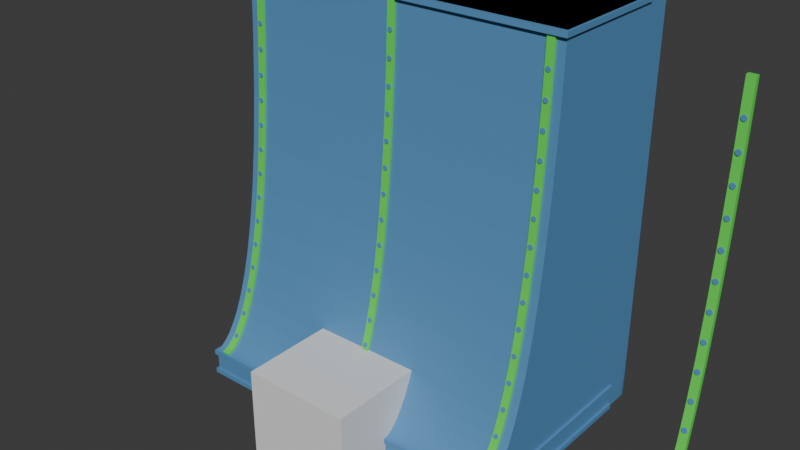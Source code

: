 # Source: RANGE_HOOD_JAN_19_2026.blend  (saved by Blender 4.2.66; exported with 4.5.12 LTS)
import bpy
from mathutils import Matrix  # noqa: F401  (used for matrix-valued properties, if any)

bpy.ops.wm.read_factory_settings(use_empty=True)
scene = bpy.context.scene
scene.name = 'Scene'

# ---- collections
col_collection = bpy.data.collections.new('Collection'); scene.collection.children.link(col_collection)
col_range_hood = bpy.data.collections.new('RANGE HOOD'); col_collection.children.link(col_range_hood)

# ---- materials (node trees are filled in below, after node groups)
mat_base_material = bpy.data.materials.new('Base Material')
mat_rivets = bpy.data.materials.new('Rivets')
mat_straps = bpy.data.materials.new('Straps')
mat_material_004 = bpy.data.materials.new('Material.004')
mat_material_005 = bpy.data.materials.new('Material.005')

# ---- node groups
ng_gn_twocubes_proportional_4_2 = bpy.data.node_groups.new('GN_TwoCubes_Proportional_4_2', 'GeometryNodeTree')
_s = ng_gn_twocubes_proportional_4_2.interface.new_socket(name='Geometry', in_out='OUTPUT', socket_type='NodeSocketGeometry')
_s = ng_gn_twocubes_proportional_4_2.interface.new_socket(name='Small Size', in_out='INPUT', socket_type='NodeSocketFloat')
_s.default_value = 1.0
_s.description = 'Base cube size'
_s = ng_gn_twocubes_proportional_4_2.interface.new_socket(name='Big Scale', in_out='INPUT', socket_type='NodeSocketFloat')
_s.default_value = 2.0
_s.description = 'Big cube size multiplier'
_s = ng_gn_twocubes_proportional_4_2.interface.new_socket(name='Big Y Depth Add', in_out='INPUT', socket_type='NodeSocketFloat')
_s.description = 'Extra depth only for big cube Y'
_s = ng_gn_twocubes_proportional_4_2.interface.new_socket(name='Big Offset X', in_out='INPUT', socket_type='NodeSocketFloat')
_s.default_value = 2.0
_s.description = 'Offset of big cube in X'
_N = ng_gn_twocubes_proportional_4_2.nodes; _L = ng_gn_twocubes_proportional_4_2.links
n0 = _N.new('NodeGroupInput'); n0.name = 'Group Input'; n0.location = (-1200, 0)
n1 = _N.new('NodeGroupOutput'); n1.name = 'Group Output'; n1.location = (1200, 0)
n2 = _N.new('GeometryNodeMeshCube'); n2.name = 'Cube'; n2.location = (-917, 220)
n3 = _N.new('ShaderNodeMath'); n3.name = 'Math'; n3.location = (-693, 135)
n3.operation = 'MULTIPLY'
n4 = _N.new('ShaderNodeMath'); n4.name = 'Math.001'; n4.location = (-473, -53)
n5 = _N.new('ShaderNodeCombineXYZ'); n5.name = 'Combine XYZ'; n5.location = (-259, 72)
n6 = _N.new('GeometryNodeMeshCube'); n6.name = 'Cube.001'; n6.location = (-58, 14)
n7 = _N.new('ShaderNodeCombineXYZ'); n7.name = 'Combine XYZ.001'; n7.location = (-274, -195)
n8 = _N.new('GeometryNodeTransform'); n8.name = 'Transform Geometry'; n8.location = (126, 5)
n9 = _N.new('GeometryNodeJoinGeometry'); n9.name = 'Join Geometry'; n9.location = (600, 100)
_L.new(n0.outputs[0], n2.inputs[0])
_L.new(n0.outputs[0], n3.inputs[0])
_L.new(n0.outputs[1], n3.inputs[1])
_L.new(n3.outputs[0], n4.inputs[0])
_L.new(n0.outputs[2], n4.inputs[1])
_L.new(n3.outputs[0], n5.inputs[0])
_L.new(n4.outputs[0], n5.inputs[1])
_L.new(n3.outputs[0], n5.inputs[2])
_L.new(n5.outputs[0], n6.inputs[0])
_L.new(n0.outputs[3], n7.inputs[0])
_L.new(n6.outputs[0], n8.inputs[0])
_L.new(n7.outputs[0], n8.inputs[1])
_L.new(n2.outputs[0], n9.inputs[0])
_L.new(n8.outputs[0], n9.inputs[0])
_L.new(n9.outputs[0], n1.inputs[0])
n1.is_active_output = True
ng_geometry_nodes = bpy.data.node_groups.new('Geometry Nodes', 'GeometryNodeTree')
_s = ng_geometry_nodes.interface.new_socket(name='Geometry', in_out='OUTPUT', socket_type='NodeSocketGeometry')
_s = ng_geometry_nodes.interface.new_socket(name='Geometry', in_out='INPUT', socket_type='NodeSocketGeometry')
_s = ng_geometry_nodes.interface.new_socket(name='X', in_out='INPUT', socket_type='NodeSocketFloat')
_s.subtype = 'DISTANCE'
_s.min_value = -1e+04
_s.max_value = 1e+04
_s = ng_geometry_nodes.interface.new_socket(name='Y', in_out='INPUT', socket_type='NodeSocketFloat')
_s.subtype = 'DISTANCE'
_s.default_value = 0.3
_s.min_value = 0.4569
_s.max_value = 0.9137
_s = ng_geometry_nodes.interface.new_socket(name='Z', in_out='INPUT', socket_type='NodeSocketFloat')
_s.subtype = 'DISTANCE'
_s.min_value = 0.6091
_s.max_value = 1.523
_s = ng_geometry_nodes.interface.new_socket(name='Curvbature Distance Top', in_out='INPUT', socket_type='NodeSocketFloat')
_s.subtype = 'DISTANCE'
_s.default_value = 0.4
_s.min_value = 0.306
_s.max_value = 0.612
_s.hide_in_modifier = True
_s = ng_geometry_nodes.interface.new_socket(name='Skirt Height', in_out='INPUT', socket_type='NodeSocketFloat')
_s.subtype = 'DISTANCE'
_s.default_value = 0.1015
_s.min_value = 0.1015
_s.max_value = 0.306
_s = ng_geometry_nodes.interface.new_socket(name='BAND THICKNESS', in_out='INPUT', socket_type='NodeSocketFloat')
_s.default_value = 0.02
_s.hide_in_modifier = True
_s = ng_geometry_nodes.interface.new_socket(name='Top Strap Offset', in_out='INPUT', socket_type='NodeSocketFloat')
_s.subtype = 'DISTANCE'
_s.default_value = 0.16
_s.min_value = 0.16
_s.max_value = 0.8
_s = ng_geometry_nodes.interface.new_socket(name='Bottom Strap Offset', in_out='INPUT', socket_type='NodeSocketFloat')
_s.subtype = 'DISTANCE'
_s.default_value = 0.5
_s.min_value = 0.2
_s.max_value = 0.8
ng_geometry_nodes.interface.new_panel('Vertical Straps Parameters')
_s = ng_geometry_nodes.interface.new_socket(name='Count', in_out='INPUT', socket_type='NodeSocketInt')
_s.default_value = 5
_s.min_value = 2
_s.max_value = 6
_s = ng_geometry_nodes.interface.new_socket(name='Vertical Straps Width', in_out='INPUT', socket_type='NodeSocketFloat')
_s.subtype = 'DISTANCE'
_s.default_value = 0.0508
_s.min_value = 0.03
_s.max_value = 0.08
_s = ng_geometry_nodes.interface.new_socket(name='Rivet Size', in_out='INPUT', socket_type='NodeSocketFloat')
_s.subtype = 'DISTANCE'
_s.default_value = 0.0254
_s.min_value = 0.1
_s.max_value = 0.6
_s = ng_geometry_nodes.interface.new_socket(name='Rivet Count', in_out='INPUT', socket_type='NodeSocketInt')
_s.default_value = 10
_s.min_value = 2
_s.max_value = 15
_s = ng_geometry_nodes.interface.new_socket(name='On/Off Switch for Rivet', in_out='INPUT', socket_type='NodeSocketBool')
ng_geometry_nodes.is_modifier = True
_N = ng_geometry_nodes.nodes; _L = ng_geometry_nodes.links
n0 = _N.new('NodeGroupInput'); n0.name = 'Group Input'; n0.location = (136, -227)
n1 = _N.new('NodeGroupOutput'); n1.name = 'Group Output'; n1.location = (30, -40)
n2 = _N.new('GeometryNodeCurvePrimitiveBezierSegment'); n2.name = 'Bézier Segment'; n2.location = (489, -95)
n2.inputs[1].default_value = (0.0, 0.0, 0.0)
n2.inputs[2].default_value = (0.0, 0.0, 0.0)
n2.inputs[3].default_value = (0.0, 0.2713, 0.0)
n3 = _N.new('NodeGroupInput'); n3.name = 'Group Input.001'; n3.location = (30, -560)
n4 = _N.new('GeometryNodeTransform'); n4.name = 'Transform Geometry.001'; n4.location = (849, -121)
n4.inputs[1].default_value = (0.0, 0.0, 0.00508)
n5 = _N.new('NodeGroupInput'); n5.name = 'Group Input.002'; n5.location = (30, -193)
n6 = _N.new('ShaderNodeCombineXYZ'); n6.name = 'Combine XYZ.002'; n6.location = (231, -204)
n7 = _N.new('NodeFrame'); n7.name = 'Frame.001'; n7.location = (-873, -702)
n7.label = 'BEZIER CUTTER'
n7.width = 1020
n7.shrink = False
n7.label_size = 64
n8 = _N.new('GeometryNodeCurvePrimitiveQuadrilateral'); n8.name = 'Quadrilateral'; n8.location = (30, -409)
n8.inputs[0].default_value = 8.431
n8.inputs[1].default_value = 0.762
n9 = _N.new('GeometryNodeCurveToMesh'); n9.name = 'Curve to Mesh'; n9.location = (489, -204)
n9.inputs[3].default_value = True
n10 = _N.new('GeometryNodeSetShadeSmooth'); n10.name = 'Set Shade Smooth'; n10.location = (670, -185)
n10.inputs[2].default_value = False
n11 = _N.new('GeometryNodeTransform'); n11.name = 'Transform Geometry.002'; n11.location = (301, -282)
n11.inputs[1].default_value = (0.0, -0.381, 0.0)
n12 = _N.new('NodeReroute'); n12.name = 'Reroute.001'; n12.location = (115, -268)
n12.width = 16
n12.socket_idname = 'NodeSocketGeometry'
n13 = _N.new('NodeFrame'); n13.name = 'Frame.002'; n13.location = (272, -574)
n13.label = 'PROFILE CURVE'
n13.width = 1015
n13.shrink = False
n13.label_size = 64
n14 = _N.new('GeometryNodeResampleCurve'); n14.name = 'Resample Curve'; n14.location = (669, -139)
n14.keep_last_segment = False
n14.inputs[2].default_value = 100
n15 = _N.new('NodeFrame'); n15.name = 'Frame.003'; n15.location = (12170, 1172)
n15.label = ' '
n15.width = 200
n16 = _N.new('GeometryNodeCurvePrimitiveBezierSegment'); n16.name = 'Bézier Segment.001'; n16.location = (562, -103)
n16.inputs[1].default_value = (0.0, 0.0, 0.0)
n16.inputs[2].default_value = (0.0, 0.0, 0.0)
n16.inputs[3].default_value = (0.0, 0.2718, 0.0)
n17 = _N.new('GeometryNodeTransform'); n17.name = 'Transform Geometry.003'; n17.location = (922, -129)
n17.inputs[1].default_value = (0.0, 0.0, 0.00508)
n18 = _N.new('NodeGroupInput'); n18.name = 'Group Input.003'; n18.location = (166, -195)
n19 = _N.new('ShaderNodeCombineXYZ'); n19.name = 'Combine XYZ.003'; n19.location = (367, -206)
n20 = _N.new('NodeFrame'); n20.name = 'Frame.004'; n20.location = (1377, -515)
n20.label = 'VERTICAL STRAPS'
n20.width = 1272
n20.shrink = False
n20.label_size = 64
n21 = _N.new('GeometryNodeCurvePrimitiveQuadrilateral'); n21.name = 'Quadrilateral.001'; n21.location = (241, -471)
n21.inputs[1].default_value = 0.01727
n22 = _N.new('GeometryNodeCurveToMesh'); n22.name = 'Curve to Mesh.001'; n22.location = (655, -305)
n22.inputs[3].default_value = True
n23 = _N.new('GeometryNodeSetShadeSmooth'); n23.name = 'Set Shade Smooth.001'; n23.location = (836, -287)
n23.inputs[2].default_value = False
n24 = _N.new('GeometryNodeTransform'); n24.name = 'Transform Geometry.004'; n24.location = (467, -383)
n25 = _N.new('NodeFrame'); n25.name = 'Frame.005'; n25.location = (2680, -318)
n25.label = 'PROFILE CURVE'
n25.width = 1203
n25.shrink = False
n25.label_size = 64
n26 = _N.new('GeometryNodeResampleCurve'); n26.name = 'Resample Curve.001'; n26.location = (742, -146)
n26.keep_last_segment = False
n26.inputs[2].default_value = 60
n27 = _N.new('GeometryNodeJoinGeometry'); n27.name = 'Join Geometry'; n27.location = (11107, 1044)
n28 = _N.new('NodeGroupInput'); n28.name = 'Group Input.004'; n28.location = (40, -472)
n29 = _N.new('GeometryNodeCurvePrimitiveBezierSegment'); n29.name = 'Bézier Segment.002'; n29.location = (478, -171)
n29.inputs[1].default_value = (0.0, 0.0, 0.0)
n29.inputs[2].default_value = (0.0, 0.0, 0.0)
n29.inputs[3].default_value = (0.0, 0.2718, 0.0)
n30 = _N.new('GeometryNodeTransform'); n30.name = 'Transform Geometry.005'; n30.location = (672, -160)
n30.inputs[1].default_value = (0.0, 0.0, 0.00508)
n31 = _N.new('NodeGroupInput'); n31.name = 'Group Input.005'; n31.location = (99, -210)
n32 = _N.new('ShaderNodeCombineXYZ'); n32.name = 'Combine XYZ.004'; n32.location = (300, -221)
n33 = _N.new('NodeFrame'); n33.name = 'Frame.006'; n33.location = (4172, -428)
n33.label = 'VERTICAL STRAPS'
n33.width = 934
n33.shrink = False
n33.label_size = 64
n34 = _N.new('GeometryNodeInstanceOnPoints'); n34.name = 'Instance on Points'; n34.location = (7614, -435)
n35 = _N.new('NodeReroute'); n35.name = 'Reroute.002'; n35.location = (38, -48)
n35.width = 16
n35.socket_idname = 'NodeSocketGeometry'
n36 = _N.new('NodeFrame'); n36.name = 'Frame.008'; n36.location = (5985, -1128)
n36.label = ' Rivet Size'
n36.width = 997
n36.shrink = False
n36.label_size = 52
n37 = _N.new('NodeGroupInput'); n37.name = 'Group Input.006'; n37.location = (46, -235)
n38 = _N.new('NodeGroupInput'); n38.name = 'Group Input.007'; n38.location = (8964, -580)
n39 = _N.new('GeometryNodeMeshLine'); n39.name = 'Mesh Line'; n39.location = (9331, -917)
n40 = _N.new('GeometryNodeJoinGeometry'); n40.name = 'Join Geometry.001'; n40.location = (168, -96)
n41 = _N.new('GeometryNodeInstanceOnPoints'); n41.name = 'Instance on Points.001'; n41.location = (10256, -584)
n42 = _N.new('NodeReroute'); n42.name = 'Reroute.005'; n42.location = (9664, -220)
n42.width = 16
n42.socket_idname = 'NodeSocketGeometry'
n43 = _N.new('GeometryNodeMeshBoolean'); n43.name = 'Mesh Boolean'; n43.location = (306, -72)
n44 = _N.new('GeometryNodeMeshCube'); n44.name = 'Cube'; n44.location = (612, -254)
n45 = _N.new('ShaderNodeCombineXYZ'); n45.name = 'Combine XYZ'; n45.location = (421, -287)
n46 = _N.new('GeometryNodeTransform'); n46.name = 'Transform Geometry'; n46.location = (879, -352)
n47 = _N.new('ShaderNodeCombineXYZ'); n47.name = 'Combine XYZ.001'; n47.location = (560, -575)
n48 = _N.new('ShaderNodeMath'); n48.name = 'Math'; n48.location = (352, -563)
n48.operation = 'MULTIPLY'
n49 = _N.new('NodeFrame'); n49.name = 'Frame'; n49.location = (-656, 818)
n49.label = 'RANGE HOOD BODY'
n49.width = 1282
n49.shrink = False
n49.label_size = 64
n50 = _N.new('ShaderNodeMath'); n50.name = 'Math.001'; n50.location = (352, -733)
n50.operation = 'MULTIPLY'
n51 = _N.new('GeometryNodeBoundBox'); n51.name = 'Bounding Box'; n51.location = (30, -223)
n52 = _N.new('ShaderNodeSeparateXYZ'); n52.name = 'Separate XYZ'; n52.location = (253, -138)
n53 = _N.new('ShaderNodeSeparateXYZ'); n53.name = 'Separate XYZ.001'; n53.location = (252, -293)
n54 = _N.new('ShaderNodeMath'); n54.name = 'Math.005'; n54.location = (468, -180)
n54.operation = 'SUBTRACT'
n55 = _N.new('ShaderNodeMath'); n55.name = 'Math.006'; n55.location = (661, -201)
n55.operation = 'MULTIPLY'
n56 = _N.new('ShaderNodeCombineXYZ'); n56.name = 'Combine XYZ.007'; n56.location = (1242, -133)
n57 = _N.new('ShaderNodeCombineXYZ'); n57.name = 'Combine XYZ.008'; n57.location = (1096, -388)
n58 = _N.new('ShaderNodeMath'); n58.name = 'Math.007'; n58.location = (882, -129)
n58.operation = 'MULTIPLY'
n58.inputs[1].default_value = -1.0
n59 = _N.new('NodeFrame'); n59.name = 'Frame.011'; n59.location = (7787, -897)
n59.label = 'MESH LINE ALIGN TO MAIN HOOD BODY'
n59.width = 1412
n59.shrink = False
n59.label_size = 48
n60 = _N.new('NodeFrame'); n60.name = 'Frame.012'; n60.location = (8095, 382)
n60.label = 'JOIN GEOMETRY'
n60.width = 433
n60.shrink = False
n60.label_size = 49
n61 = _N.new('GeometryNodeSetMaterial'); n61.name = 'Set Material'; n61.location = (826, -120)
n61.inputs[2].default_value = mat_rivets
n62 = _N.new('GeometryNodeSetMaterial'); n62.name = 'Set Material.001'; n62.location = (1033, -201)
n62.inputs[2].default_value = mat_straps
n63 = _N.new('GeometryNodeMeshToCurve'); n63.name = 'Mesh to Curve'; n63.location = (9818, -797)
n64 = _N.new('NodeReroute'); n64.name = 'Reroute.007'; n64.location = (38, -48)
n64.width = 16
n64.socket_idname = 'NodeSocketGeometry'
n65 = _N.new('GeometryNodeTransform'); n65.name = 'Transform Geometry.006'; n65.location = (9556, -825)
n66 = _N.new('GeometryNodeMeshCylinder'); n66.name = 'Cylinder'; n66.location = (298, -121)
n66.inputs[0].default_value = 12
n66.inputs[4].default_value = 0.0254
n67 = _N.new('NodeReroute'); n67.name = 'Reroute.008'; n67.location = (38, -48)
n67.width = 16
n67.socket_idname = 'NodeSocketGeometry'
n68 = _N.new('FunctionNodeAlignRotationToVector'); n68.name = 'Align Rotation to Vector'; n68.location = (7341, -606)
n68.width = 200
n68.axis = 'Y'
n69 = _N.new('GeometryNodeCurveToPoints'); n69.name = 'Curve to Points'; n69.location = (435, -173)
n70 = _N.new('NodeReroute'); n70.name = 'Reroute.010'; n70.location = (38, -48)
n70.width = 16
n70.socket_idname = 'NodeSocketVector'
n71 = _N.new('NodeFrame'); n71.name = 'Frame.010'; n71.location = (5734, -1003)
n71.label = ' '
n71.width = 76
n72 = _N.new('NodeFrame'); n72.name = 'Frame.007'; n72.location = (3989, 349)
n72.label = ' '
n72.width = 76
n73 = _N.new('NodeFrame'); n73.name = 'Frame.015'; n73.location = (7397, -1798)
n73.label = ' '
n73.width = 76
n74 = _N.new('NodeGroupInput'); n74.name = 'Group Input.008'; n74.location = (30, -234)
n75 = _N.new('NodeGroupInput'); n75.name = 'Group Input.009'; n75.location = (34, -560)
n76 = _N.new('GeometryNodeMeshCube'); n76.name = 'Cube.001'; n76.location = (615, -254)
n77 = _N.new('ShaderNodeCombineXYZ'); n77.name = 'Combine XYZ.005'; n77.location = (425, -287)
n78 = _N.new('GeometryNodeTransform'); n78.name = 'Transform Geometry.008'; n78.location = (883, -352)
n79 = _N.new('ShaderNodeCombineXYZ'); n79.name = 'Combine XYZ.006'; n79.location = (564, -575)
n80 = _N.new('ShaderNodeMath'); n80.name = 'Math.003'; n80.location = (356, -563)
n80.operation = 'MULTIPLY'
n80.inputs[1].default_value = -0.5
n81 = _N.new('NodeFrame'); n81.name = 'Frame.016'; n81.location = (-660, 1839)
n81.label = 'SKIRT HEIGHT'
n81.width = 1286
n81.shrink = False
n81.label_size = 64
n82 = _N.new('ShaderNodeMath'); n82.name = 'Math.004'; n82.location = (355, -745)
n82.operation = 'MULTIPLY'
n83 = _N.new('GeometryNodeJoinGeometry'); n83.name = 'Join Geometry.002'; n83.location = (111, -175)
n84 = _N.new('GeometryNodeSetMaterial'); n84.name = 'Set Material.002'; n84.location = (1085, -363)
n84.inputs[2].default_value = mat_rivets
n85 = _N.new('GeometryNodeSetMaterial'); n85.name = 'Set Material.003'; n85.location = (1097, -344)
n85.inputs[2].default_value = mat_rivets
n86 = _N.new('GeometryNodeSetMaterial'); n86.name = 'Set Material.004'; n86.location = (844, -121)
n86.inputs[2].default_value = mat_rivets
n87 = _N.new('NodeReroute'); n87.name = 'Reroute'; n87.location = (38, -48)
n87.width = 16
n87.socket_idname = 'NodeSocketVector'
n88 = _N.new('NodeFrame'); n88.name = 'Frame.017'; n88.location = (6970, -992)
n88.label = ' '
n88.width = 76
n89 = _N.new('GeometryNodeTrimCurve'); n89.name = 'Trim Curve.001'; n89.location = (1102, -145)
n89.inputs[3].default_value = 0.9925
n90 = _N.new('NodeFrame'); n90.name = 'Frame.018'; n90.location = (7439, -1049)
n90.label = ' '
n90.width = 76
n91 = _N.new('ShaderNodeMath'); n91.name = 'Math.008'; n91.location = (1062, -134)
n91.inputs[1].default_value = 0.05
n92 = _N.new('ShaderNodeMath'); n92.name = 'Math.009'; n92.location = (916, -311)
n92.operation = 'SUBTRACT'
n92.inputs[1].default_value = 0.05
n93 = _N.new('NodeGroupInput'); n93.name = 'Group Input.010'; n93.location = (80, -221)
n94 = _N.new('NodeGroupInput'); n94.name = 'Group Input.011'; n94.location = (133, -673)
n95 = _N.new('GeometryNodeMeshCube'); n95.name = 'Cube.002'; n95.location = (1043, -265)
n96 = _N.new('ShaderNodeCombineXYZ'); n96.name = 'Combine XYZ.009'; n96.location = (338, -190)
n96.inputs[2].default_value = 0.02
n97 = _N.new('GeometryNodeTransform'); n97.name = 'Transform Geometry.009'; n97.location = (1314, -352)
n98 = _N.new('ShaderNodeCombineXYZ'); n98.name = 'Combine XYZ.010'; n98.location = (855, -685)
n99 = _N.new('ShaderNodeMath'); n99.name = 'Math.010'; n99.location = (426, -537)
n99.operation = 'MULTIPLY'
n99.inputs[1].default_value = 1.0
n100 = _N.new('NodeFrame'); n100.name = 'Frame.019'; n100.location = (-1346, 6093)
n100.label = 'TOP FLANGE'
n100.width = 2732
n100.shrink = False
n100.label_size = 64
n101 = _N.new('ShaderNodeMath'); n101.name = 'Math.011'; n101.location = (591, -701)
n101.operation = 'MULTIPLY'
n102 = _N.new('ShaderNodeMath'); n102.name = 'Math.012'; n102.location = (117, -73)
n102.inputs[1].default_value = 0.02
n103 = _N.new('GeometryNodeMeshBoolean'); n103.name = 'Mesh Boolean.001'; n103.location = (278, -95)
n104 = _N.new('GeometryNodeCurvePrimitiveBezierSegment'); n104.name = 'Bézier Segment.003'; n104.location = (717, -123)
n104.inputs[1].default_value = (0.0, 0.0, 0.0)
n104.inputs[2].default_value = (0.0, 0.0, 0.0)
n104.inputs[3].default_value = (0.0, 0.2713, 0.0)
n105 = _N.new('GeometryNodeTransform'); n105.name = 'Transform Geometry.010'; n105.location = (1077, -149)
n105.inputs[1].default_value = (0.0, -0.01524, 0.00508)
n106 = _N.new('NodeGroupInput'); n106.name = 'Group Input.012'; n106.location = (30, -206)
n106.width = 175
n107 = _N.new('ShaderNodeCombineXYZ'); n107.name = 'Combine XYZ.011'; n107.location = (530, -231)
n108 = _N.new('NodeFrame'); n108.name = 'Frame.020'; n108.location = (-1468, 6778)
n108.label = 'BEZIER CUTTER'
n108.width = 1384
n108.shrink = False
n108.label_size = 64
n109 = _N.new('GeometryNodeCurvePrimitiveQuadrilateral'); n109.name = 'Quadrilateral.002'; n109.location = (30, -409)
n109.inputs[0].default_value = 8.431
n109.inputs[1].default_value = 0.762
n110 = _N.new('GeometryNodeCurveToMesh'); n110.name = 'Curve to Mesh.002'; n110.location = (489, -204)
n110.inputs[3].default_value = True
n111 = _N.new('GeometryNodeSetShadeSmooth'); n111.name = 'Set Shade Smooth.002'; n111.location = (670, -185)
n111.inputs[2].default_value = False
n112 = _N.new('GeometryNodeTransform'); n112.name = 'Transform Geometry.011'; n112.location = (301, -282)
n112.inputs[1].default_value = (0.0, -0.381, 0.0)
n113 = _N.new('NodeReroute'); n113.name = 'Reroute.011'; n113.location = (115, -268)
n113.width = 16
n113.socket_idname = 'NodeSocketGeometry'
n114 = _N.new('NodeFrame'); n114.name = 'Frame.021'; n114.location = (40, 6870)
n114.label = 'PROFILE CURVE'
n114.width = 1015
n114.shrink = False
n114.label_size = 64
n115 = _N.new('GeometryNodeResampleCurve'); n115.name = 'Resample Curve.002'; n115.location = (897, -166)
n115.keep_last_segment = False
n115.inputs[2].default_value = 100
n116 = _N.new('GeometryNodeSetMaterial'); n116.name = 'Set Material.005'; n116.location = (844, -121)
n116.inputs[2].default_value = mat_rivets
n117 = _N.new('ShaderNodeMath'); n117.name = 'Math.013'; n117.location = (375, -356)
n117.inputs[1].default_value = 0.015
n118 = _N.new('ShaderNodeMath'); n118.name = 'Math.014'; n118.location = (602, -510)
n118.operation = 'SUBTRACT'
n118.inputs[1].default_value = 0.01
n119 = _N.new('GeometryNodeSetMaterial'); n119.name = 'Set Material.006'; n119.location = (2441, -353)
n119.inputs[2].default_value = mat_rivets
n120 = _N.new('GeometryNodeCurveEndpointSelection'); n120.name = 'Endpoint Selection.001'; n120.location = (925, -243)
n120.inputs[1].default_value = 0
n121 = _N.new('GeometryNodeCurveEndpointSelection'); n121.name = 'Endpoint Selection.002'; n121.location = (922, -363)
n121.inputs[0].default_value = 0
n122 = _N.new('FunctionNodeBooleanMath'); n122.name = 'Boolean Math.002'; n122.location = (1147, -289)
n122.operation = 'OR'
n123 = _N.new('FunctionNodeBooleanMath'); n123.name = 'Boolean Math.003'; n123.location = (1326, -298)
n123.operation = 'NOT'
n124 = _N.new('GeometryNodePointsToCurves'); n124.name = 'Points to Curves'; n124.location = (638, -177)
n125 = _N.new('NodeGroupInput'); n125.name = 'Group Input.013'; n125.location = (198, -193)
n126 = _N.new('NodeFrame'); n126.name = 'Frame.009'; n126.location = (5176, -385)
n126.label = 'REMOVE START END RIVET'
n126.width = 1527
n126.shrink = False
n126.label_size = 35
n127 = _N.new('NodeFrame'); n127.name = 'Frame.022'; n127.location = (1015, 573)
n127.label = 'BOOLEAN FOR HOOD BODY'
n127.width = 753
n127.shrink = False
n127.label_size = 45
n128 = _N.new('NodeFrame'); n128.name = 'Frame.023'; n128.location = (1455, 5848)
n128.label = 'BOOLEAN FOR TOP FLANGE'
n128.width = 697
n128.shrink = False
n128.label_size = 44
n129 = _N.new('NodeReroute'); n129.name = 'Reroute.004'; n129.location = (117, -234)
n129.width = 16
n129.socket_idname = 'NodeSocketGeometry'
n130 = _N.new('NodeFrame'); n130.name = 'Frame.024'; n130.location = (2768, 1837)
n130.label = 'JOIN GEOMETRY'
n130.width = 667
n130.shrink = False
n130.label_size = 54
n131 = _N.new('NodeReroute'); n131.name = 'Reroute.009'; n131.location = (38, -90)
n131.width = 16
n131.socket_idname = 'NodeSocketGeometry'
n132 = _N.new('NodeReroute'); n132.name = 'Reroute.012'; n132.location = (370, -318)
n132.width = 16
n132.socket_idname = 'NodeSocketGeometry'
n133 = _N.new('NodeReroute'); n133.name = 'Reroute.013'; n133.location = (368, -120)
n133.width = 16
n133.socket_idname = 'NodeSocketGeometry'
n134 = _N.new('NodeReroute'); n134.name = 'Reroute.014'; n134.location = (886, -135)
n134.width = 16
n134.socket_idname = 'NodeSocketGeometry'
n135 = _N.new('NodeReroute'); n135.name = 'Reroute.015'; n135.location = (6100, -511)
n135.width = 16
n135.socket_idname = 'NodeSocketGeometry'
n136 = _N.new('NodeReroute'); n136.name = 'Reroute.016'; n136.location = (610, -248)
n136.width = 16
n136.socket_idname = 'NodeSocketVector'
n137 = _N.new('GeometryNodeTrimCurve'); n137.name = 'Trim Curve'; n137.location = (30, -84)
n137.inputs[2].default_value = 0.05542
n137.inputs[3].default_value = 0.92
n138 = _N.new('GeometryNodeSwitch'); n138.name = 'Switch'; n138.location = (588, -348)
n139 = _N.new('GeometryNodeDeleteGeometry'); n139.name = 'Delete Geometry'; n139.location = (381, -475)
n140 = _N.new('NodeReroute'); n140.name = 'Reroute.017'; n140.location = (1979, 5636)
n140.width = 16
n140.socket_idname = 'NodeSocketGeometry'
n141 = _N.new('NodeFrame'); n141.name = 'Frame.026'; n141.location = (388, -107)
n141.label = 'ADDED THICKNESS AND OFFSET OF .02 '
n141.width = 546
n141.shrink = False
n141.label_size = 26
n142 = _N.new('GeometryNodeJoinGeometry'); n142.name = 'Join Geometry.003'; n142.location = (745, -435)
n143 = _N.new('NodeGroupInput'); n143.name = 'Group Input.014'; n143.location = (130, -247)
n144 = _N.new('NodeGroupInput'); n144.name = 'Group Input.015'; n144.location = (139, -617)
n145 = _N.new('GeometryNodeMeshCube'); n145.name = 'Cube.003'; n145.location = (994, -265)
n146 = _N.new('ShaderNodeCombineXYZ'); n146.name = 'Combine XYZ.012'; n146.location = (338, -190)
n146.inputs[2].default_value = 0.02
n147 = _N.new('GeometryNodeTransform'); n147.name = 'Transform Geometry.012'; n147.location = (1236, -330)
n148 = _N.new('ShaderNodeCombineXYZ'); n148.name = 'Combine XYZ.013'; n148.location = (965, -686)
n149 = _N.new('NodeFrame'); n149.name = 'Frame.025'; n149.location = (-956, 4812)
n149.label = 'BOTTOM BANDS'
n149.width = 2860
n149.shrink = False
n149.label_size = 64
n150 = _N.new('ShaderNodeMath'); n150.name = 'Math.016'; n150.location = (485, -603)
n150.operation = 'MULTIPLY'
n151 = _N.new('ShaderNodeMath'); n151.name = 'Math.017'; n151.location = (117, -73)
n151.inputs[1].default_value = 0.02
n152 = _N.new('GeometryNodeSetMaterial'); n152.name = 'Set Material.007'; n152.location = (2647, -470)
n152.inputs[2].default_value = mat_rivets
n153 = _N.new('NodeFrame'); n153.name = 'Frame.027'; n153.location = (344, -110)
n153.label = 'ADDED THICKNESS AND OFFSET OF .02 '
n153.width = 546
n153.shrink = False
n153.label_size = 26
n154 = _N.new('NodeReroute'); n154.name = 'Reroute.018'; n154.location = (812, 412)
n154.width = 16
n154.socket_idname = 'NodeSocketGeometry'
n155 = _N.new('NodeReroute'); n155.name = 'Reroute.019'; n155.location = (812, -346)
n155.width = 16
n155.socket_idname = 'NodeSocketGeometry'
n156 = _N.new('NodeReroute'); n156.name = 'Reroute.020'; n156.location = (-1202, -346)
n156.width = 16
n156.socket_idname = 'NodeSocketGeometry'
n157 = _N.new('NodeReroute'); n157.name = 'Reroute.021'; n157.location = (-1202, -1765)
n157.width = 16
n157.socket_idname = 'NodeSocketGeometry'
n158 = _N.new('NodeReroute'); n158.name = 'Reroute.003'; n158.location = (1316, -732)
n158.width = 16
n158.socket_idname = 'NodeSocketGeometry'
n159 = _N.new('NodeReroute'); n159.name = 'Reroute.006'; n159.location = (1892, 476)
n159.width = 16
n159.socket_idname = 'NodeSocketGeometry'
n160 = _N.new('NodeGroupInput'); n160.name = 'Group Input.016'; n160.location = (95, -247)
n161 = _N.new('NodeGroupInput'); n161.name = 'Group Input.017'; n161.location = (87, -720)
n162 = _N.new('GeometryNodeMeshCube'); n162.name = 'Cube.004'; n162.location = (958, -265)
n163 = _N.new('ShaderNodeCombineXYZ'); n163.name = 'Combine XYZ.014'; n163.location = (338, -190)
n163.inputs[2].default_value = 0.02
n164 = _N.new('GeometryNodeTransform'); n164.name = 'Transform Geometry.013'; n164.location = (1293, -440)
n165 = _N.new('ShaderNodeCombineXYZ'); n165.name = 'Combine XYZ.015'; n165.location = (1069, -691)
n166 = _N.new('ShaderNodeMath'); n166.name = 'Math.019'; n166.location = (484, -814)
n166.operation = 'DIVIDE'
n166.inputs[1].default_value = -2.0
n167 = _N.new('NodeFrame'); n167.name = 'Frame.028'; n167.location = (-1102, 3104)
n167.label = 'BOTTOM BAND LOWER'
n167.width = 2942
n167.shrink = False
n167.label_size = 64
n168 = _N.new('ShaderNodeMath'); n168.name = 'Math.020'; n168.location = (484, -618)
n168.operation = 'MULTIPLY'
n169 = _N.new('ShaderNodeMath'); n169.name = 'Math.021'; n169.location = (117, -73)
n169.inputs[1].default_value = 0.02
n170 = _N.new('GeometryNodeSetMaterial'); n170.name = 'Set Material.008'; n170.location = (2772, -449)
n170.inputs[2].default_value = mat_rivets
n171 = _N.new('NodeFrame'); n171.name = 'Frame.029'; n171.location = (308, -110)
n171.label = 'ADDED THICKNESS AND OFFSET OF .02 '
n171.width = 546
n171.shrink = False
n171.label_size = 26
n172 = _N.new('ShaderNodeMath'); n172.name = 'Math.023'; n172.location = (877, -804)
n172.operation = 'SUBTRACT'
n173 = _N.new('ShaderNodeMath'); n173.name = 'Math.024'; n173.location = (672, -789)
n173.operation = 'MULTIPLY'
n173.inputs[1].default_value = 2.0
n174 = _N.new('ShaderNodeMath'); n174.name = 'Math.025'; n174.location = (538, -984)
n174.operation = 'MULTIPLY'
n174.inputs[1].default_value = -0.5
n175 = _N.new('ShaderNodeMath'); n175.name = 'Math.026'; n175.location = (588, -766)
n175.operation = 'MULTIPLY'
n175.inputs[1].default_value = -0.5
n176 = _N.new('ShaderNodeMath'); n176.name = 'Math.028'; n176.location = (787, -767)
n176.operation = 'MULTIPLY'
n177 = _N.new('GeometryNodeSetPosition'); n177.name = 'Set Position'; n177.location = (2382, -389)
n178 = _N.new('GeometryNodeInstanceOnPoints'); n178.name = 'Instance on Points.002'; n178.location = (2362, -827)
n179 = _N.new('GeometryNodeMeshIcoSphere'); n179.name = 'Ico Sphere'; n179.location = (2558, -1071)
n179.hide = True
n179.inputs[0].default_value = 0.0155
n180 = _N.new('FunctionNodeCompare'); n180.name = 'Compare'; n180.location = (231, -59)
n180.operation = 'EQUAL'
n180.inputs[12].default_value = 0.0
n181 = _N.new('GeometryNodeInputPosition'); n181.name = 'Position'; n181.location = (30, -40)
n182 = _N.new('ShaderNodeSeparateXYZ'); n182.name = 'Separate XYZ.002'; n182.location = (30, -113)
n183 = _N.new('FunctionNodeCompare'); n183.name = 'Compare.002'; n183.location = (2182, -916)
n183.operation = 'EQUAL'
n183.inputs[12].default_value = 0.0
n184 = _N.new('NodeFrame'); n184.name = 'Frame.013'; n184.location = (1695, -865)
n184.label = 'SELECTION '
n184.width = 401
n185 = _N.new('GeometryNodeSetPosition'); n185.name = 'Set Position.001'; n185.location = (1928, -309)
n185.inputs[3].default_value = (0.0, -0.00762, 0.0)
n186 = _N.new('NodeGroupInput'); n186.name = 'Group Input.018'; n186.location = (1520, -539)
n187 = _N.new('GeometryNodeSetPosition'); n187.name = 'Set Position.002'; n187.location = (2430, -401)
n188 = _N.new('FunctionNodeCompare'); n188.name = 'Compare.001'; n188.location = (231, -58)
n188.operation = 'EQUAL'
n188.inputs[12].default_value = 0.0
n189 = _N.new('GeometryNodeInputPosition'); n189.name = 'Position.001'; n189.location = (30, -40)
n190 = _N.new('ShaderNodeSeparateXYZ'); n190.name = 'Separate XYZ.003'; n190.location = (30, -113)
n191 = _N.new('FunctionNodeCompare'); n191.name = 'Compare.003'; n191.location = (2229, -928)
n191.operation = 'EQUAL'
n191.inputs[12].default_value = 0.0
n192 = _N.new('NodeFrame'); n192.name = 'Frame.014'; n192.location = (1743, -877)
n192.label = 'SELECTION '
n192.width = 401
n193 = _N.new('GeometryNodeSetPosition'); n193.name = 'Set Position.003'; n193.location = (1976, -321)
n193.inputs[3].default_value = (0.0, -0.00762, 0.0)
n194 = _N.new('NodeGroupInput'); n194.name = 'Group Input.019'; n194.location = (1568, -550)
n195 = _N.new('GeometryNodeSetPosition'); n195.name = 'Set Position.004'; n195.location = (778, 5844)
n196 = _N.new('FunctionNodeCompare'); n196.name = 'Compare.004'; n196.location = (231, -59)
n196.operation = 'EQUAL'
n196.inputs[12].default_value = 0.0
n197 = _N.new('GeometryNodeInputPosition'); n197.name = 'Position.002'; n197.location = (30, -40)
n198 = _N.new('ShaderNodeSeparateXYZ'); n198.name = 'Separate XYZ.004'; n198.location = (30, -113)
n199 = _N.new('FunctionNodeCompare'); n199.name = 'Compare.005'; n199.location = (578, 5317)
n199.operation = 'EQUAL'
n199.inputs[12].default_value = 0.0
n200 = _N.new('NodeFrame'); n200.name = 'Frame.030'; n200.location = (92, 5368)
n200.label = 'SELECTION '
n200.width = 401
n201 = _N.new('GeometryNodeSetPosition'); n201.name = 'Set Position.005'; n201.location = (324, 5924)
n201.inputs[3].default_value = (0.0, -0.00762, 0.0)
n202 = _N.new('GeometryNodeInputNamedAttribute'); n202.name = 'Named Attribute'; n202.location = (464, -204)
n202.inputs[0].default_value = 'radius'
n203 = _N.new('GeometryNodeSwitch'); n203.name = 'Switch.001'; n203.location = (464, -204)
n203.input_type = 'FLOAT'
n203.inputs[1].default_value = 1.0
n204 = _N.new('GeometryNodeInputNamedAttribute'); n204.name = 'Named Attribute.001'; n204.location = (630, -305)
n204.inputs[0].default_value = 'radius'
n205 = _N.new('GeometryNodeSwitch'); n205.name = 'Switch.002'; n205.location = (630, -305)
n205.input_type = 'FLOAT'
n205.inputs[1].default_value = 1.0
n206 = _N.new('GeometryNodeInputNamedAttribute'); n206.name = 'Named Attribute.002'; n206.location = (464, -204)
n206.inputs[0].default_value = 'radius'
n207 = _N.new('GeometryNodeSwitch'); n207.name = 'Switch.003'; n207.location = (464, -204)
n207.input_type = 'FLOAT'
n207.inputs[1].default_value = 1.0
n0.parent = n49
n1.parent = n15
n2.parent = n7
n3.parent = n49
n4.parent = n7
n5.parent = n7
n6.parent = n7
n8.parent = n13
n9.parent = n13
n10.parent = n13
n11.parent = n13
n12.parent = n13
n14.parent = n7
n16.parent = n20
n17.parent = n20
n18.parent = n20
n19.parent = n20
n21.parent = n25
n22.parent = n25
n23.parent = n25
n24.parent = n25
n26.parent = n20
n28.parent = n25
n29.parent = n33
n30.parent = n33
n31.parent = n33
n32.parent = n33
n35.parent = n72
n37.parent = n36
n40.parent = n60
n43.parent = n127
n44.parent = n49
n45.parent = n49
n46.parent = n49
n47.parent = n49
n48.parent = n49
n50.parent = n49
n51.parent = n59
n52.parent = n59
n53.parent = n59
n54.parent = n59
n55.parent = n59
n56.parent = n59
n57.parent = n59
n58.parent = n59
n61.parent = n36
n62.parent = n25
n64.parent = n73
n66.parent = n36
n67.parent = n90
n69.parent = n126
n70.parent = n71
n74.parent = n81
n75.parent = n81
n76.parent = n81
n77.parent = n81
n78.parent = n81
n79.parent = n81
n80.parent = n81
n82.parent = n81
n83.parent = n130
n84.parent = n81
n85.parent = n49
n86.parent = n13
n87.parent = n88
n89.parent = n20
n91.parent = n59
n92.parent = n59
n93.parent = n100
n94.parent = n100
n95.parent = n100
n96.parent = n141
n97.parent = n100
n98.parent = n100
n99.parent = n100
n101.parent = n100
n102.parent = n141
n103.parent = n128
n104.parent = n108
n105.parent = n108
n106.parent = n108
n107.parent = n108
n109.parent = n114
n110.parent = n114
n111.parent = n114
n112.parent = n114
n113.parent = n114
n115.parent = n108
n116.parent = n114
n117.parent = n108
n118.parent = n100
n119.parent = n100
n120.parent = n126
n121.parent = n126
n122.parent = n126
n123.parent = n126
n124.parent = n126
n125.parent = n126
n129.parent = n128
n131.parent = n130
n132.parent = n126
n133.parent = n126
n134.parent = n33
n136.parent = n126
n137.parent = n126
n138.parent = n36
n139.parent = n36
n141.parent = n100
n142.parent = n36
n143.parent = n149
n144.parent = n149
n145.parent = n149
n146.parent = n153
n147.parent = n149
n148.parent = n149
n150.parent = n149
n151.parent = n153
n152.parent = n149
n153.parent = n149
n160.parent = n167
n161.parent = n167
n162.parent = n167
n163.parent = n171
n164.parent = n167
n165.parent = n167
n166.parent = n167
n168.parent = n167
n169.parent = n171
n170.parent = n167
n171.parent = n167
n172.parent = n167
n173.parent = n167
n174.parent = n167
n175.parent = n149
n176.parent = n149
n177.parent = n149
n178.parent = n149
n179.parent = n149
n180.parent = n184
n181.parent = n184
n182.parent = n184
n183.parent = n149
n184.parent = n149
n185.parent = n149
n186.parent = n149
n187.parent = n167
n188.parent = n192
n189.parent = n192
n190.parent = n192
n191.parent = n167
n192.parent = n167
n193.parent = n167
n194.parent = n167
n196.parent = n200
n197.parent = n200
n198.parent = n200
n202.parent = n13
n203.parent = n13
n204.parent = n25
n205.parent = n25
n206.parent = n114
n207.parent = n114
_L.new(n14.outputs[0], n4.inputs[0])
_L.new(n5.outputs[3], n6.inputs[2])
_L.new(n6.outputs[0], n2.inputs[4])
_L.new(n5.outputs[4], n6.inputs[1])
_L.new(n12.outputs[0], n9.inputs[0])
_L.new(n11.outputs[0], n9.inputs[1])
_L.new(n9.outputs[0], n10.inputs[0])
_L.new(n8.outputs[0], n11.inputs[0])
_L.new(n4.outputs[0], n12.inputs[0])
_L.new(n2.outputs[0], n14.inputs[0])
_L.new(n26.outputs[0], n17.inputs[0])
_L.new(n18.outputs[3], n19.inputs[2])
_L.new(n19.outputs[0], n16.inputs[4])
_L.new(n18.outputs[4], n19.inputs[1])
_L.new(n89.outputs[0], n22.inputs[0])
_L.new(n24.outputs[0], n22.inputs[1])
_L.new(n22.outputs[0], n23.inputs[0])
_L.new(n21.outputs[0], n24.inputs[0])
_L.new(n16.outputs[0], n26.inputs[0])
_L.new(n28.outputs[10], n21.inputs[0])
_L.new(n31.outputs[3], n32.inputs[2])
_L.new(n32.outputs[0], n29.inputs[4])
_L.new(n31.outputs[4], n32.inputs[1])
_L.new(n62.outputs[0], n35.inputs[0])
_L.new(n67.outputs[0], n34.inputs[2])
_L.new(n27.outputs[0], n1.inputs[0])
_L.new(n29.outputs[0], n30.inputs[0])
_L.new(n35.outputs[0], n40.inputs[0])
_L.new(n34.outputs[0], n40.inputs[0])
_L.new(n42.outputs[0], n41.inputs[2])
_L.new(n40.outputs[0], n42.inputs[0])
_L.new(n41.outputs[0], n27.inputs[0])
_L.new(n38.outputs[9], n39.inputs[0])
_L.new(n48.outputs[0], n47.inputs[2])
_L.new(n50.outputs[0], n47.inputs[1])
_L.new(n154.outputs[0], n43.inputs[0])
_L.new(n45.outputs[0], n44.inputs[0])
_L.new(n44.outputs[0], n46.inputs[0])
_L.new(n47.outputs[0], n46.inputs[1])
_L.new(n0.outputs[1], n45.inputs[0])
_L.new(n3.outputs[2], n50.inputs[0])
_L.new(n0.outputs[3], n45.inputs[2])
_L.new(n3.outputs[3], n48.inputs[0])
_L.new(n0.outputs[2], n45.inputs[1])
_L.new(n158.outputs[0], n43.inputs[1])
_L.new(n51.outputs[1], n52.inputs[0])
_L.new(n51.outputs[2], n53.inputs[0])
_L.new(n54.outputs[0], n55.inputs[0])
_L.new(n55.outputs[0], n58.inputs[0])
_L.new(n56.outputs[0], n39.inputs[2])
_L.new(n57.outputs[0], n39.inputs[3])
_L.new(n52.outputs[0], n54.inputs[1])
_L.new(n53.outputs[0], n54.inputs[0])
_L.new(n91.outputs[0], n56.inputs[0])
_L.new(n92.outputs[0], n57.inputs[0])
_L.new(n23.outputs[0], n62.inputs[0])
_L.new(n63.outputs[0], n41.inputs[0])
_L.new(n65.outputs[0], n63.inputs[0])
_L.new(n157.outputs[0], n64.inputs[0])
_L.new(n39.outputs[0], n65.inputs[0])
_L.new(n37.outputs[11], n66.inputs[3])
_L.new(n61.outputs[0], n67.inputs[0])
_L.new(n87.outputs[0], n68.inputs[2])
_L.new(n68.outputs[0], n34.inputs[5])
_L.new(n136.outputs[0], n70.inputs[0])
_L.new(n64.outputs[0], n51.inputs[0])
_L.new(n80.outputs[0], n79.inputs[2])
_L.new(n82.outputs[0], n79.inputs[1])
_L.new(n77.outputs[0], n76.inputs[0])
_L.new(n76.outputs[0], n78.inputs[0])
_L.new(n79.outputs[0], n78.inputs[1])
_L.new(n75.outputs[2], n82.inputs[0])
_L.new(n74.outputs[2], n77.inputs[1])
_L.new(n84.outputs[0], n83.inputs[0])
_L.new(n159.outputs[0], n83.inputs[0])
_L.new(n83.outputs[0], n27.inputs[0])
_L.new(n74.outputs[5], n77.inputs[2])
_L.new(n75.outputs[5], n80.inputs[0])
_L.new(n78.outputs[0], n84.inputs[0])
_L.new(n46.outputs[0], n85.inputs[0])
_L.new(n10.outputs[0], n86.inputs[0])
_L.new(n70.outputs[0], n87.inputs[0])
_L.new(n17.outputs[0], n89.inputs[0])
_L.new(n74.outputs[1], n77.inputs[0])
_L.new(n58.outputs[0], n91.inputs[0])
_L.new(n55.outputs[0], n92.inputs[0])
_L.new(n96.outputs[0], n95.inputs[0])
_L.new(n95.outputs[0], n97.inputs[0])
_L.new(n98.outputs[0], n97.inputs[1])
_L.new(n102.outputs[0], n96.inputs[0])
_L.new(n94.outputs[3], n99.inputs[0])
_L.new(n93.outputs[1], n102.inputs[0])
_L.new(n119.outputs[0], n103.inputs[0])
_L.new(n131.outputs[0], n83.inputs[0])
_L.new(n115.outputs[0], n105.inputs[0])
_L.new(n107.outputs[0], n104.inputs[4])
_L.new(n106.outputs[4], n107.inputs[1])
_L.new(n113.outputs[0], n110.inputs[0])
_L.new(n112.outputs[0], n110.inputs[1])
_L.new(n110.outputs[0], n111.inputs[0])
_L.new(n109.outputs[0], n112.inputs[0])
_L.new(n105.outputs[0], n113.inputs[0])
_L.new(n104.outputs[0], n115.inputs[0])
_L.new(n111.outputs[0], n116.inputs[0])
_L.new(n129.outputs[0], n103.inputs[1])
_L.new(n106.outputs[3], n117.inputs[0])
_L.new(n117.outputs[0], n107.inputs[2])
_L.new(n101.outputs[0], n98.inputs[1])
_L.new(n121.outputs[0], n122.inputs[1])
_L.new(n122.outputs[0], n123.inputs[0])
_L.new(n132.outputs[0], n69.inputs[0])
_L.new(n69.outputs[0], n124.inputs[0])
_L.new(n135.outputs[0], n34.inputs[0])
_L.new(n120.outputs[0], n122.inputs[0])
_L.new(n125.outputs[12], n69.inputs[1])
_L.new(n116.outputs[0], n129.inputs[0])
_L.new(n140.outputs[0], n131.inputs[0])
_L.new(n133.outputs[0], n132.inputs[0])
_L.new(n137.outputs[0], n133.inputs[0])
_L.new(n30.outputs[0], n134.inputs[0])
_L.new(n124.outputs[0], n135.inputs[0])
_L.new(n69.outputs[1], n136.inputs[0])
_L.new(n134.outputs[0], n137.inputs[0])
_L.new(n66.outputs[0], n138.inputs[2])
_L.new(n37.outputs[13], n138.inputs[0])
_L.new(n139.outputs[0], n138.inputs[1])
_L.new(n138.outputs[0], n61.inputs[0])
_L.new(n103.outputs[0], n140.inputs[0])
_L.new(n99.outputs[0], n118.inputs[0])
_L.new(n118.outputs[0], n98.inputs[2])
_L.new(n146.outputs[0], n145.inputs[0])
_L.new(n145.outputs[0], n147.inputs[0])
_L.new(n148.outputs[0], n147.inputs[1])
_L.new(n151.outputs[0], n146.inputs[0])
_L.new(n143.outputs[1], n151.inputs[0])
_L.new(n150.outputs[0], n148.inputs[1])
_L.new(n152.outputs[0], n83.inputs[0])
_L.new(n85.outputs[0], n154.inputs[0])
_L.new(n154.outputs[0], n155.inputs[0])
_L.new(n155.outputs[0], n156.inputs[0])
_L.new(n156.outputs[0], n157.inputs[0])
_L.new(n86.outputs[0], n158.inputs[0])
_L.new(n43.outputs[0], n159.inputs[0])
_L.new(n163.outputs[0], n162.inputs[0])
_L.new(n162.outputs[0], n164.inputs[0])
_L.new(n165.outputs[0], n164.inputs[1])
_L.new(n169.outputs[0], n163.inputs[0])
_L.new(n160.outputs[1], n169.inputs[0])
_L.new(n168.outputs[0], n165.inputs[1])
_L.new(n161.outputs[5], n166.inputs[0])
_L.new(n170.outputs[0], n83.inputs[0])
_L.new(n174.outputs[0], n172.inputs[1])
_L.new(n172.outputs[0], n165.inputs[2])
_L.new(n161.outputs[6], n174.inputs[0])
_L.new(n166.outputs[0], n173.inputs[0])
_L.new(n173.outputs[0], n172.inputs[0])
_L.new(n144.outputs[6], n175.inputs[0])
_L.new(n176.outputs[0], n148.inputs[2])
_L.new(n175.outputs[0], n176.inputs[0])
_L.new(n185.outputs[0], n177.inputs[0])
_L.new(n179.outputs[0], n178.inputs[2])
_L.new(n177.outputs[0], n152.inputs[0])
_L.new(n181.outputs[0], n182.inputs[0])
_L.new(n182.outputs[1], n180.inputs[2])
_L.new(n182.outputs[1], n180.inputs[0])
_L.new(n180.outputs[0], n183.inputs[0])
_L.new(n183.outputs[0], n178.inputs[1])
_L.new(n183.outputs[0], n177.inputs[1])
_L.new(n147.outputs[0], n185.inputs[0])
_L.new(n180.outputs[0], n185.inputs[1])
_L.new(n143.outputs[8], n146.inputs[1])
_L.new(n144.outputs[8], n150.inputs[0])
_L.new(n193.outputs[0], n187.inputs[0])
_L.new(n189.outputs[0], n190.inputs[0])
_L.new(n190.outputs[1], n188.inputs[2])
_L.new(n190.outputs[1], n188.inputs[0])
_L.new(n188.outputs[0], n191.inputs[0])
_L.new(n191.outputs[0], n187.inputs[1])
_L.new(n188.outputs[0], n193.inputs[1])
_L.new(n164.outputs[0], n193.inputs[0])
_L.new(n187.outputs[0], n170.inputs[0])
_L.new(n160.outputs[8], n163.inputs[1])
_L.new(n161.outputs[8], n168.inputs[0])
_L.new(n201.outputs[0], n195.inputs[0])
_L.new(n197.outputs[0], n198.inputs[0])
_L.new(n198.outputs[1], n196.inputs[2])
_L.new(n198.outputs[1], n196.inputs[0])
_L.new(n196.outputs[0], n199.inputs[0])
_L.new(n199.outputs[0], n195.inputs[1])
_L.new(n196.outputs[0], n201.inputs[1])
_L.new(n97.outputs[0], n201.inputs[0])
_L.new(n195.outputs[0], n119.inputs[0])
_L.new(n93.outputs[7], n96.inputs[1])
_L.new(n94.outputs[7], n101.inputs[0])
_L.new(n202.outputs[1], n203.inputs[0])
_L.new(n202.outputs[0], n203.inputs[2])
_L.new(n203.outputs[0], n9.inputs[2])
_L.new(n204.outputs[1], n205.inputs[0])
_L.new(n204.outputs[0], n205.inputs[2])
_L.new(n205.outputs[0], n22.inputs[2])
_L.new(n206.outputs[1], n207.inputs[0])
_L.new(n206.outputs[0], n207.inputs[2])
_L.new(n207.outputs[0], n110.inputs[2])
n1.is_active_output = True

# ---- material node trees
mat_base_material.use_nodes = True; mat_base_material.node_tree.nodes.clear()
_N = mat_base_material.node_tree.nodes; _L = mat_base_material.node_tree.links
n0 = _N.new('ShaderNodeBsdfPrincipled'); n0.name = 'Principled BSDF'; n0.location = (10, 300)
n0.inputs[0].default_value = (0.0738, 0.0738, 0.0738, 1.0)
n1 = _N.new('ShaderNodeOutputMaterial'); n1.name = 'Material Output'; n1.location = (300, 300)
_L.new(n0.outputs[0], n1.inputs[0])
n1.is_active_output = True
mat_rivets.use_nodes = True; mat_rivets.node_tree.nodes.clear()
_N = mat_rivets.node_tree.nodes; _L = mat_rivets.node_tree.links
n0 = _N.new('ShaderNodeBsdfPrincipled'); n0.name = 'Principled BSDF'; n0.location = (10, 300)
n0.inputs[0].default_value = (0.09961, 0.2826, 0.5314, 1.0)
n1 = _N.new('ShaderNodeOutputMaterial'); n1.name = 'Material Output'; n1.location = (300, 300)
_L.new(n0.outputs[0], n1.inputs[0])
n1.is_active_output = True
mat_straps.use_nodes = True; mat_straps.node_tree.nodes.clear()
_N = mat_straps.node_tree.nodes; _L = mat_straps.node_tree.links
n0 = _N.new('ShaderNodeBsdfPrincipled'); n0.name = 'Principled BSDF'; n0.location = (10, 300)
n0.inputs[0].default_value = (0.1087, 0.8, 0.08931, 1.0)
n1 = _N.new('ShaderNodeOutputMaterial'); n1.name = 'Material Output'; n1.location = (300, 300)
_L.new(n0.outputs[0], n1.inputs[0])
n1.is_active_output = True
mat_material_004.use_nodes = True; mat_material_004.node_tree.nodes.clear()
_N = mat_material_004.node_tree.nodes; _L = mat_material_004.node_tree.links
n0 = _N.new('ShaderNodeBsdfPrincipled'); n0.name = 'Principled BSDF'; n0.location = (10, 300)
n1 = _N.new('ShaderNodeOutputMaterial'); n1.name = 'Material Output'; n1.location = (300, 300)
_L.new(n0.outputs[0], n1.inputs[0])
n1.is_active_output = True
mat_material_005.use_nodes = True; mat_material_005.node_tree.nodes.clear()
_N = mat_material_005.node_tree.nodes; _L = mat_material_005.node_tree.links
n0 = _N.new('ShaderNodeBsdfPrincipled'); n0.name = 'Principled BSDF'; n0.location = (10, 300)
n1 = _N.new('ShaderNodeOutputMaterial'); n1.name = 'Material Output'; n1.location = (300, 300)
_L.new(n0.outputs[0], n1.inputs[0])
n1.is_active_output = True

# ---- world
world_world = bpy.data.worlds.new('World'); scene.world = world_world
world_world.use_nodes = True; world_world.node_tree.nodes.clear()
_N = world_world.node_tree.nodes; _L = world_world.node_tree.links
n0 = _N.new('ShaderNodeOutputWorld'); n0.name = 'World Output'; n0.location = (300, 300)
n1 = _N.new('ShaderNodeBackground'); n1.name = 'Background'; n1.location = (10, 300)
n1.inputs[0].default_value = (0.05088, 0.05088, 0.05088, 1.0)
_L.new(n1.outputs[0], n0.inputs[0])
n0.is_active_output = True
world_world.color = (0.05088, 0.05088, 0.05088)
world_world.use_sun_shadow = False
world_world.sun_shadow_jitter_overblur = 0.0

# ---- meshes
me_cube_001 = bpy.data.meshes.new('Cube.001')
me_cube_001.from_pydata([(-0.3048, -0.3048, -0.3048), (-0.3048, -0.3048, 0.3048), (-0.3048, 0.3048, -0.3048), (-0.3048, 0.3048, 0.3048), (0.3048, -0.3048, -0.3048), (0.3048, -0.3048, 0.3048), (0.3048, 0.3048, -0.3048), (0.3048, 0.3048, 0.3048)], [], [(0, 1, 3, 2), (2, 3, 7, 6), (6, 7, 5, 4), (4, 5, 1, 0), (2, 6, 4, 0), (7, 3, 1, 5)])
_uv = me_cube_001.uv_layers.new(name='UVMap')
_uv.uv.foreach_set('vector', [0.375, 0.0, 0.625, 0.0, 0.625, 0.25, 0.375, 0.25, 0.375, 0.25, 0.625, 0.25, 0.625, 0.5, 0.375, 0.5, 0.375, 0.5, 0.625, 0.5, 0.625, 0.75, 0.375, 0.75, 0.375, 0.75, 0.625, 0.75, 0.625, 1.0, 0.375, 1.0, 0.125, 0.5, 0.375, 0.5, 0.375, 0.75, 0.125, 0.75, 0.625, 0.5, 0.875, 0.5, 0.875, 0.75, 0.625, 0.75])
me_cube_001.update()
me_cube = bpy.data.meshes.new('Cube')
me_cube.from_pydata([(-1.0, -1.0, -1.0), (-1.0, -1.0, 1.0), (-1.0, 1.0, -1.0), (-1.0, 1.0, 1.0), (1.0, -1.0, -1.0), (1.0, -1.0, 1.0), (1.0, 1.0, -1.0), (1.0, 1.0, 1.0)], [], [(0, 1, 3, 2), (2, 3, 7, 6), (6, 7, 5, 4), (4, 5, 1, 0), (2, 6, 4, 0), (7, 3, 1, 5)])
_uv = me_cube.uv_layers.new(name='UVMap')
_uv.uv.foreach_set('vector', [0.375, 0.0, 0.625, 0.0, 0.625, 0.25, 0.375, 0.25, 0.375, 0.25, 0.625, 0.25, 0.625, 0.5, 0.375, 0.5, 0.375, 0.5, 0.625, 0.5, 0.625, 0.75, 0.375, 0.75, 0.375, 0.75, 0.625, 0.75, 0.625, 1.0, 0.375, 1.0, 0.125, 0.5, 0.375, 0.5, 0.375, 0.75, 0.125, 0.75, 0.625, 0.5, 0.875, 0.5, 0.875, 0.75, 0.625, 0.75])
me_cube.materials.append(mat_base_material)
me_cube.materials.append(mat_rivets)
me_cube.materials.append(mat_straps)
me_cube.materials.append(mat_material_004)
me_cube.materials.append(mat_material_005)
me_cube.update()

# ---- objects
ob_cube = bpy.data.objects.new('Cube', me_cube_001)
ob_annotations_001 = bpy.data.objects.new('Annotations.001', None)
ob_range_hood = bpy.data.objects.new('RANGE HOOD', me_cube)

# ---- transforms, parenting, visibility, modifiers, constraints
ob_cube.location = (0.0, 0.0, 0.0)
_m = ob_cube.modifiers.new('Two Cubes Proportional', 'NODES')
_m.node_group = ng_gn_twocubes_proportional_4_2
_gi = [s.identifier for s in ng_gn_twocubes_proportional_4_2.interface.items_tree if s.item_type == 'SOCKET' and s.in_out == 'INPUT']
_m[_gi[0]] = 0.343  # Small Size
_m[_gi[1]] = 1.268  # Big Scale
_m[_gi[2]] = 0.019  # Big Y Depth Add
_m[_gi[3]] = 0.0  # Big Offset X
ob_annotations_001.location = (0.0, 0.0, 0.0)
ob_annotations_001.empty_image_offset = (0.0, 0.0)
ob_annotations_001.use_grease_pencil_lights = True
ob_range_hood.location = (0.0, 0.0, 0.0)
_m = ob_range_hood.modifiers.new('GeometryNodes', 'NODES')
_m.node_group = ng_geometry_nodes
_gi = [s.identifier for s in ng_geometry_nodes.interface.items_tree if s.item_type == 'SOCKET' and s.in_out == 'INPUT']
_m[_gi[1]] = 1.334  # X
_m[_gi[2]] = 0.9137  # Y
_m[_gi[3]] = 1.523  # Z
_m[_gi[4]] = 0.306  # Curvbature Distance Top
_m[_gi[7]] = 0.8  # Top Strap Offset
_m[_gi[8]] = 0.8  # Bottom Strap Offset
_m[_gi[9]] = 6  # Count
_m[_gi[10]] = 0.03  # Vertical Straps Width
_m[_gi[11]] = 0.00962  # Rivet Size
_m[_gi[12]] = 15  # Rivet Count
_m[_gi[13]] = True  # On/Off Switch for Rivet

# ---- collection membership
scene.collection.objects.link(ob_cube)
col_collection.objects.link(ob_annotations_001)
col_range_hood.objects.link(ob_range_hood)

# ---- scene / render settings (as saved in the file)
scene.frame_start = 1; scene.frame_end = 250; scene.frame_set(1)
scene.render.engine = 'CYCLES'
scene.cycles.use_denoising = False
scene.eevee.ray_tracing_options.trace_max_roughness = 0.0
bpy.context.view_layer.update()

# ---- added for rendering (the .blend has no active camera and no usable light): camera, sun
cam_auto = bpy.data.cameras.new('AutoCamera')
cam_auto.lens = 50.0
cam_auto.sensor_width = 36.0
cam_auto.clip_end = 1000.0
ob_auto_camera = bpy.data.objects.new('AutoCamera', cam_auto)
scene.collection.objects.link(ob_auto_camera)
ob_auto_camera.location = (2.29667, -2.41263, 2.49003)
ob_auto_camera.rotation_euler = (1.09748, -7.21219e-08, 0.694738)
scene.camera = ob_auto_camera
light_auto_sun = bpy.data.lights.new('AutoSun', 'SUN')
light_auto_sun.energy = 3.0
light_auto_sun.angle = 0.0523599
ob_auto_sun = bpy.data.objects.new('AutoSun', light_auto_sun)
scene.collection.objects.link(ob_auto_sun)
ob_auto_sun.rotation_euler = (0.872665, 0.174533, 0.523599)
bpy.context.view_layer.update()
